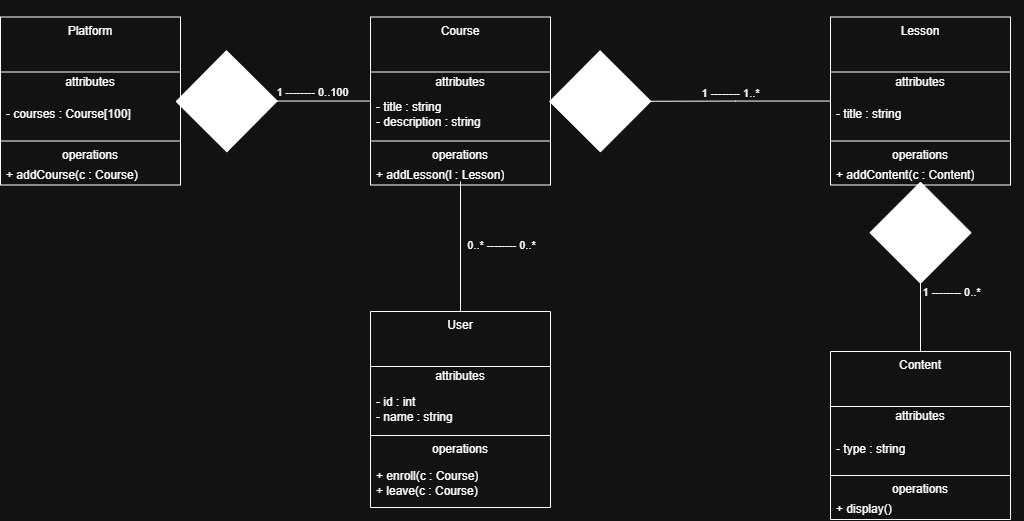

The diagram above was exported from draw.io. Its source (the exported page's mxGraphModel, read from the mxfile embedded in the PNG):
<mxGraphModel dx="988" dy="641" grid="1" gridSize="10" guides="1" tooltips="1" connect="1" arrows="1" fold="1" page="1" pageScale="1" pageWidth="827" pageHeight="1169" math="0" shadow="0">
  <root>
    <mxCell id="0" />
    <mxCell id="1" parent="0" />
    <mxCell id="bSwp9ygGg7pt7RBV0bMN-11" parent="1" style="swimlane;fontStyle=0;align=center;verticalAlign=top;childLayout=stackLayout;horizontal=1;startSize=55;horizontalStack=0;resizeParent=1;resizeParentMax=0;resizeLast=0;collapsible=0;marginBottom=0;html=1;whiteSpace=wrap;" value="Course" vertex="1">
      <mxGeometry height="168" width="180" x="460" y="55.5" as="geometry" />
    </mxCell>
    <mxCell id="bSwp9ygGg7pt7RBV0bMN-12" parent="bSwp9ygGg7pt7RBV0bMN-11" style="text;html=1;strokeColor=none;fillColor=none;align=center;verticalAlign=middle;spacingLeft=4;spacingRight=4;overflow=hidden;rotatable=0;points=[[0,0.5],[1,0.5]];portConstraint=eastwest;whiteSpace=wrap;" value="attributes" vertex="1">
      <mxGeometry height="20" width="180" y="55" as="geometry" />
    </mxCell>
    <mxCell id="bSwp9ygGg7pt7RBV0bMN-13" parent="bSwp9ygGg7pt7RBV0bMN-11" style="text;html=1;strokeColor=none;fillColor=none;align=left;verticalAlign=middle;spacingLeft=4;spacingRight=4;overflow=hidden;rotatable=0;points=[[0,0.5],[1,0.5]];portConstraint=eastwest;whiteSpace=wrap;" value="- title : string&lt;br&gt;- description : string" vertex="1">
      <mxGeometry height="45" width="180" y="75" as="geometry" />
    </mxCell>
    <mxCell id="bSwp9ygGg7pt7RBV0bMN-16" parent="bSwp9ygGg7pt7RBV0bMN-11" style="line;strokeWidth=1;fillColor=none;align=left;verticalAlign=middle;spacingTop=-1;spacingLeft=3;spacingRight=3;rotatable=0;labelPosition=right;points=[];portConstraint=eastwest;" value="" vertex="1">
      <mxGeometry height="8" width="180" y="120" as="geometry" />
    </mxCell>
    <mxCell id="bSwp9ygGg7pt7RBV0bMN-17" parent="bSwp9ygGg7pt7RBV0bMN-11" style="text;html=1;strokeColor=none;fillColor=none;align=center;verticalAlign=middle;spacingLeft=4;spacingRight=4;overflow=hidden;rotatable=0;points=[[0,0.5],[1,0.5]];portConstraint=eastwest;whiteSpace=wrap;" value="operations" vertex="1">
      <mxGeometry height="20" width="180" y="128" as="geometry" />
    </mxCell>
    <mxCell id="bSwp9ygGg7pt7RBV0bMN-18" parent="bSwp9ygGg7pt7RBV0bMN-11" style="text;html=1;strokeColor=none;fillColor=none;align=left;verticalAlign=middle;spacingLeft=4;spacingRight=4;overflow=hidden;rotatable=0;points=[[0,0.5],[1,0.5]];portConstraint=eastwest;whiteSpace=wrap;" value="+ addLesson(l : Lesson)" vertex="1">
      <mxGeometry height="20" width="180" y="148" as="geometry" />
    </mxCell>
    <mxCell id="bSwp9ygGg7pt7RBV0bMN-19" parent="1" style="swimlane;fontStyle=0;align=center;verticalAlign=top;childLayout=stackLayout;horizontal=1;startSize=55;horizontalStack=0;resizeParent=1;resizeParentMax=0;resizeLast=0;collapsible=0;marginBottom=0;html=1;whiteSpace=wrap;" value="Platform" vertex="1">
      <mxGeometry height="168" width="180" x="90" y="55.5" as="geometry" />
    </mxCell>
    <mxCell id="bSwp9ygGg7pt7RBV0bMN-20" parent="bSwp9ygGg7pt7RBV0bMN-19" style="text;html=1;strokeColor=none;fillColor=none;align=center;verticalAlign=middle;spacingLeft=4;spacingRight=4;overflow=hidden;rotatable=0;points=[[0,0.5],[1,0.5]];portConstraint=eastwest;whiteSpace=wrap;" value="attributes" vertex="1">
      <mxGeometry height="20" width="180" y="55" as="geometry" />
    </mxCell>
    <mxCell id="bSwp9ygGg7pt7RBV0bMN-21" parent="bSwp9ygGg7pt7RBV0bMN-19" style="text;html=1;strokeColor=none;fillColor=none;align=left;verticalAlign=middle;spacingLeft=4;spacingRight=4;overflow=hidden;rotatable=0;points=[[0,0.5],[1,0.5]];portConstraint=eastwest;whiteSpace=wrap;" value="- courses : Course[100]" vertex="1">
      <mxGeometry height="45" width="180" y="75" as="geometry" />
    </mxCell>
    <mxCell id="bSwp9ygGg7pt7RBV0bMN-22" parent="bSwp9ygGg7pt7RBV0bMN-19" style="line;strokeWidth=1;fillColor=none;align=left;verticalAlign=middle;spacingTop=-1;spacingLeft=3;spacingRight=3;rotatable=0;labelPosition=right;points=[];portConstraint=eastwest;" value="" vertex="1">
      <mxGeometry height="8" width="180" y="120" as="geometry" />
    </mxCell>
    <mxCell id="bSwp9ygGg7pt7RBV0bMN-23" parent="bSwp9ygGg7pt7RBV0bMN-19" style="text;html=1;strokeColor=none;fillColor=none;align=center;verticalAlign=middle;spacingLeft=4;spacingRight=4;overflow=hidden;rotatable=0;points=[[0,0.5],[1,0.5]];portConstraint=eastwest;whiteSpace=wrap;" value="operations" vertex="1">
      <mxGeometry height="20" width="180" y="128" as="geometry" />
    </mxCell>
    <mxCell id="bSwp9ygGg7pt7RBV0bMN-24" parent="bSwp9ygGg7pt7RBV0bMN-19" style="text;html=1;strokeColor=none;fillColor=none;align=left;verticalAlign=middle;spacingLeft=4;spacingRight=4;overflow=hidden;rotatable=0;points=[[0,0.5],[1,0.5]];portConstraint=eastwest;whiteSpace=wrap;" value="+ addCourse(c : Course)" vertex="1">
      <mxGeometry height="20" width="180" y="148" as="geometry" />
    </mxCell>
    <mxCell id="bSwp9ygGg7pt7RBV0bMN-26" parent="1" style="swimlane;fontStyle=0;align=center;verticalAlign=top;childLayout=stackLayout;horizontal=1;startSize=55;horizontalStack=0;resizeParent=1;resizeParentMax=0;resizeLast=0;collapsible=0;marginBottom=0;html=1;whiteSpace=wrap;" value="Lesson" vertex="1">
      <mxGeometry height="168" width="180" x="920" y="55.5" as="geometry" />
    </mxCell>
    <mxCell id="bSwp9ygGg7pt7RBV0bMN-27" parent="bSwp9ygGg7pt7RBV0bMN-26" style="text;html=1;strokeColor=none;fillColor=none;align=center;verticalAlign=middle;spacingLeft=4;spacingRight=4;overflow=hidden;rotatable=0;points=[[0,0.5],[1,0.5]];portConstraint=eastwest;whiteSpace=wrap;" value="attributes" vertex="1">
      <mxGeometry height="20" width="180" y="55" as="geometry" />
    </mxCell>
    <mxCell id="bSwp9ygGg7pt7RBV0bMN-28" parent="bSwp9ygGg7pt7RBV0bMN-26" style="text;html=1;strokeColor=none;fillColor=none;align=left;verticalAlign=middle;spacingLeft=4;spacingRight=4;overflow=hidden;rotatable=0;points=[[0,0.5],[1,0.5]];portConstraint=eastwest;whiteSpace=wrap;" value="- title : string" vertex="1">
      <mxGeometry height="45" width="180" y="75" as="geometry" />
    </mxCell>
    <mxCell id="bSwp9ygGg7pt7RBV0bMN-29" parent="bSwp9ygGg7pt7RBV0bMN-26" style="line;strokeWidth=1;fillColor=none;align=left;verticalAlign=middle;spacingTop=-1;spacingLeft=3;spacingRight=3;rotatable=0;labelPosition=right;points=[];portConstraint=eastwest;" value="" vertex="1">
      <mxGeometry height="8" width="180" y="120" as="geometry" />
    </mxCell>
    <mxCell id="bSwp9ygGg7pt7RBV0bMN-30" parent="bSwp9ygGg7pt7RBV0bMN-26" style="text;html=1;strokeColor=none;fillColor=none;align=center;verticalAlign=middle;spacingLeft=4;spacingRight=4;overflow=hidden;rotatable=0;points=[[0,0.5],[1,0.5]];portConstraint=eastwest;whiteSpace=wrap;" value="operations" vertex="1">
      <mxGeometry height="20" width="180" y="128" as="geometry" />
    </mxCell>
    <mxCell id="bSwp9ygGg7pt7RBV0bMN-31" parent="bSwp9ygGg7pt7RBV0bMN-26" style="text;html=1;strokeColor=none;fillColor=none;align=left;verticalAlign=middle;spacingLeft=4;spacingRight=4;overflow=hidden;rotatable=0;points=[[0,0.5],[1,0.5]];portConstraint=eastwest;whiteSpace=wrap;" value="+ addContent(c : Content)" vertex="1">
      <mxGeometry height="20" width="180" y="148" as="geometry" />
    </mxCell>
    <mxCell id="bSwp9ygGg7pt7RBV0bMN-50" edge="1" parent="1" source="bSwp9ygGg7pt7RBV0bMN-32" style="edgeStyle=orthogonalEdgeStyle;rounded=0;orthogonalLoop=1;jettySize=auto;html=1;endArrow=diamond;endFill=1;endSize=100;">
      <mxGeometry relative="1" as="geometry">
        <mxPoint x="1010" y="220" as="targetPoint" />
      </mxGeometry>
    </mxCell>
    <mxCell id="bSwp9ygGg7pt7RBV0bMN-54" connectable="0" parent="bSwp9ygGg7pt7RBV0bMN-50" style="edgeLabel;html=1;align=center;verticalAlign=middle;resizable=0;points=[];" value="1 -------- 0..*" vertex="1">
      <mxGeometry relative="1" x="0.6357" y="-1" as="geometry">
        <mxPoint x="29" y="79" as="offset" />
      </mxGeometry>
    </mxCell>
    <mxCell id="bSwp9ygGg7pt7RBV0bMN-32" parent="1" style="swimlane;fontStyle=0;align=center;verticalAlign=top;childLayout=stackLayout;horizontal=1;startSize=55;horizontalStack=0;resizeParent=1;resizeParentMax=0;resizeLast=0;collapsible=0;marginBottom=0;html=1;whiteSpace=wrap;" value="Content" vertex="1">
      <mxGeometry height="168" width="180" x="920" y="390" as="geometry" />
    </mxCell>
    <mxCell id="bSwp9ygGg7pt7RBV0bMN-33" parent="bSwp9ygGg7pt7RBV0bMN-32" style="text;html=1;strokeColor=none;fillColor=none;align=center;verticalAlign=middle;spacingLeft=4;spacingRight=4;overflow=hidden;rotatable=0;points=[[0,0.5],[1,0.5]];portConstraint=eastwest;whiteSpace=wrap;" value="attributes" vertex="1">
      <mxGeometry height="20" width="180" y="55" as="geometry" />
    </mxCell>
    <mxCell id="bSwp9ygGg7pt7RBV0bMN-34" parent="bSwp9ygGg7pt7RBV0bMN-32" style="text;html=1;strokeColor=none;fillColor=none;align=left;verticalAlign=middle;spacingLeft=4;spacingRight=4;overflow=hidden;rotatable=0;points=[[0,0.5],[1,0.5]];portConstraint=eastwest;whiteSpace=wrap;" value="- type : string" vertex="1">
      <mxGeometry height="45" width="180" y="75" as="geometry" />
    </mxCell>
    <mxCell id="bSwp9ygGg7pt7RBV0bMN-35" parent="bSwp9ygGg7pt7RBV0bMN-32" style="line;strokeWidth=1;fillColor=none;align=left;verticalAlign=middle;spacingTop=-1;spacingLeft=3;spacingRight=3;rotatable=0;labelPosition=right;points=[];portConstraint=eastwest;" value="" vertex="1">
      <mxGeometry height="8" width="180" y="120" as="geometry" />
    </mxCell>
    <mxCell id="bSwp9ygGg7pt7RBV0bMN-36" parent="bSwp9ygGg7pt7RBV0bMN-32" style="text;html=1;strokeColor=none;fillColor=none;align=center;verticalAlign=middle;spacingLeft=4;spacingRight=4;overflow=hidden;rotatable=0;points=[[0,0.5],[1,0.5]];portConstraint=eastwest;whiteSpace=wrap;" value="operations" vertex="1">
      <mxGeometry height="20" width="180" y="128" as="geometry" />
    </mxCell>
    <mxCell id="bSwp9ygGg7pt7RBV0bMN-37" parent="bSwp9ygGg7pt7RBV0bMN-32" style="text;html=1;strokeColor=none;fillColor=none;align=left;verticalAlign=middle;spacingLeft=4;spacingRight=4;overflow=hidden;rotatable=0;points=[[0,0.5],[1,0.5]];portConstraint=eastwest;whiteSpace=wrap;" value="+ display()" vertex="1">
      <mxGeometry height="20" width="180" y="148" as="geometry" />
    </mxCell>
    <mxCell id="bSwp9ygGg7pt7RBV0bMN-51" edge="1" parent="1" source="bSwp9ygGg7pt7RBV0bMN-38" style="edgeStyle=orthogonalEdgeStyle;rounded=0;orthogonalLoop=1;jettySize=auto;html=1;endArrow=none;endFill=0;">
      <mxGeometry relative="1" as="geometry">
        <mxPoint x="550" y="220" as="targetPoint" />
      </mxGeometry>
    </mxCell>
    <mxCell id="bSwp9ygGg7pt7RBV0bMN-55" connectable="0" parent="bSwp9ygGg7pt7RBV0bMN-51" style="edgeLabel;html=1;align=center;verticalAlign=middle;resizable=0;points=[];" value="0..* -------- 0..*" vertex="1">
      <mxGeometry relative="1" x="0.0249" y="-7" as="geometry">
        <mxPoint x="33" as="offset" />
      </mxGeometry>
    </mxCell>
    <mxCell id="bSwp9ygGg7pt7RBV0bMN-38" parent="1" style="swimlane;fontStyle=0;align=center;verticalAlign=top;childLayout=stackLayout;horizontal=1;startSize=55;horizontalStack=0;resizeParent=1;resizeParentMax=0;resizeLast=0;collapsible=0;marginBottom=0;html=1;whiteSpace=wrap;" value="User" vertex="1">
      <mxGeometry height="196" width="180" x="460" y="350" as="geometry" />
    </mxCell>
    <mxCell id="bSwp9ygGg7pt7RBV0bMN-39" parent="bSwp9ygGg7pt7RBV0bMN-38" style="text;html=1;strokeColor=none;fillColor=none;align=center;verticalAlign=middle;spacingLeft=4;spacingRight=4;overflow=hidden;rotatable=0;points=[[0,0.5],[1,0.5]];portConstraint=eastwest;whiteSpace=wrap;" value="attributes" vertex="1">
      <mxGeometry height="20" width="180" y="55" as="geometry" />
    </mxCell>
    <mxCell id="bSwp9ygGg7pt7RBV0bMN-40" parent="bSwp9ygGg7pt7RBV0bMN-38" style="text;html=1;strokeColor=none;fillColor=none;align=left;verticalAlign=middle;spacingLeft=4;spacingRight=4;overflow=hidden;rotatable=0;points=[[0,0.5],[1,0.5]];portConstraint=eastwest;whiteSpace=wrap;" value="- id : int&lt;br&gt;- name : string" vertex="1">
      <mxGeometry height="45" width="180" y="75" as="geometry" />
    </mxCell>
    <mxCell id="bSwp9ygGg7pt7RBV0bMN-41" parent="bSwp9ygGg7pt7RBV0bMN-38" style="line;strokeWidth=1;fillColor=none;align=left;verticalAlign=middle;spacingTop=-1;spacingLeft=3;spacingRight=3;rotatable=0;labelPosition=right;points=[];portConstraint=eastwest;" value="" vertex="1">
      <mxGeometry height="8" width="180" y="120" as="geometry" />
    </mxCell>
    <mxCell id="bSwp9ygGg7pt7RBV0bMN-42" parent="bSwp9ygGg7pt7RBV0bMN-38" style="text;html=1;strokeColor=none;fillColor=none;align=center;verticalAlign=middle;spacingLeft=4;spacingRight=4;overflow=hidden;rotatable=0;points=[[0,0.5],[1,0.5]];portConstraint=eastwest;whiteSpace=wrap;" value="operations" vertex="1">
      <mxGeometry height="20" width="180" y="128" as="geometry" />
    </mxCell>
    <mxCell id="bSwp9ygGg7pt7RBV0bMN-43" parent="bSwp9ygGg7pt7RBV0bMN-38" style="text;html=1;strokeColor=none;fillColor=none;align=left;verticalAlign=middle;spacingLeft=4;spacingRight=4;overflow=hidden;rotatable=0;points=[[0,0.5],[1,0.5]];portConstraint=eastwest;whiteSpace=wrap;" value="+ enroll(c : Course)&lt;br&gt;+ leave(c : Course)" vertex="1">
      <mxGeometry height="48" width="180" y="148" as="geometry" />
    </mxCell>
    <mxCell id="bSwp9ygGg7pt7RBV0bMN-47" edge="1" parent="1" source="bSwp9ygGg7pt7RBV0bMN-26" style="edgeStyle=orthogonalEdgeStyle;rounded=0;orthogonalLoop=1;jettySize=auto;html=1;entryX=0.992;entryY=0.211;entryDx=0;entryDy=0;entryPerimeter=0;endArrow=diamond;endFill=1;endSize=100;" target="bSwp9ygGg7pt7RBV0bMN-13">
      <mxGeometry relative="1" as="geometry" />
    </mxCell>
    <mxCell id="bSwp9ygGg7pt7RBV0bMN-53" connectable="0" parent="bSwp9ygGg7pt7RBV0bMN-47" style="edgeLabel;html=1;align=center;verticalAlign=middle;resizable=0;points=[];" value="1 -------- 1..*" vertex="1">
      <mxGeometry relative="1" x="0.6857" y="1" as="geometry">
        <mxPoint x="137" y="-10" as="offset" />
      </mxGeometry>
    </mxCell>
    <mxCell id="bSwp9ygGg7pt7RBV0bMN-48" edge="1" parent="1" source="bSwp9ygGg7pt7RBV0bMN-11" style="edgeStyle=orthogonalEdgeStyle;rounded=0;orthogonalLoop=1;jettySize=auto;html=1;entryX=0.972;entryY=0.211;entryDx=0;entryDy=0;entryPerimeter=0;endArrow=diamond;endFill=1;endSize=100;" target="bSwp9ygGg7pt7RBV0bMN-21">
      <mxGeometry relative="1" as="geometry" />
    </mxCell>
    <mxCell id="bSwp9ygGg7pt7RBV0bMN-52" connectable="0" parent="bSwp9ygGg7pt7RBV0bMN-48" style="edgeLabel;html=1;align=center;verticalAlign=middle;resizable=0;points=[];" value="1 -------- 0..100" vertex="1">
      <mxGeometry relative="1" x="0.6123" y="2" as="geometry">
        <mxPoint x="111" y="-11" as="offset" />
      </mxGeometry>
    </mxCell>
  </root>
</mxGraphModel>